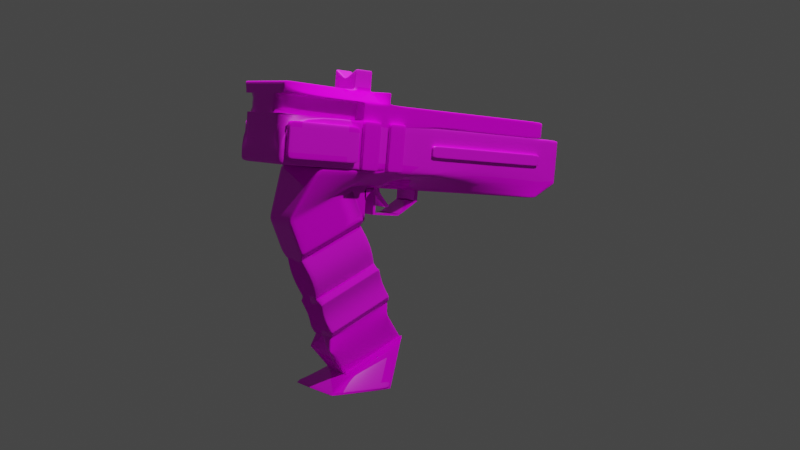 # Source: pistolet_steksturowany.blend  (saved by Blender 3.4.6; exported with 4.5.12 LTS)
import bpy
from mathutils import Matrix  # noqa: F401  (used for matrix-valued properties, if any)

bpy.ops.wm.read_factory_settings(use_empty=True)
scene = bpy.context.scene
scene.name = 'Scene'

# ---- collections
col_collection = bpy.data.collections.new('Collection'); scene.collection.children.link(col_collection)

# ---- images (referenced by path relative to the original .blend; pixels are not part of the script)
import os
ASSET_DIR = os.environ.get("B2B_ASSET_DIR", "")  # directory of the original .blend (textures are referenced by path, not embedded)
HERE = os.path.dirname(os.path.abspath(__file__))  # packed textures are extracted next to this script under _unpacked/

def load_image(name, relpath, width, height, colorspace="sRGB"):
    """Load a texture the original file referenced (path relative to the .blend, or extracted next to this script)."""
    p = next((c for c in (os.path.join(HERE, relpath), os.path.join(ASSET_DIR, relpath)) if relpath and os.path.exists(c)), "")
    if p:
        img = bpy.data.images.load(p, check_existing=True)
        img.name = name
    else:  # same state as the original file: an image datablock whose file is absent (Cycles renders it pink)
        img = bpy.data.images.new(name, width, height)
        img.source = "FILE"
        img.filepath = "//" + (relpath or name)
    img.colorspace_settings.name = colorspace
    return img
img_metalplates015a_8k_roughness_jpg = load_image('MetalPlates015A_8K_Roughness.jpg', 'MetalPlates015A_8K_Roughness.jpg', 1024, 1024, 'sRGB')
img_plastic009_8k_normalgl_jpg = load_image('Plastic009_8K_NormalGL.jpg', 'Plastic009_8K_NormalGL.jpg', 1024, 1024, 'sRGB')
img_fabric070_8k_color_jpg = load_image('Fabric070_8K_Color.jpg', 'Fabric070_8K_Color.jpg', 1024, 1024, 'sRGB')
img_leather036d_8k_color_jpg = load_image('Leather036D_8K_Color.jpg', 'Leather036D_8K_Color.jpg', 1024, 1024, 'sRGB')
img_fabric035_8k_color_jpg = load_image('Fabric035_8K_Color.jpg', 'Fabric035_8K_Color.jpg', 1024, 1024, 'sRGB')
img_chip001_4k_color_jpg = load_image('Chip001_4K_Color.jpg', 'Chip001_4K_Color.jpg', 1024, 1024, 'sRGB')

# ---- materials (node trees are filled in below, after node groups)
mat_material = bpy.data.materials.new('Material')
mat_material.alpha_threshold = 0.0
mat_material.use_transparent_shadow = False
mat_material.line_color = (0.0, 0.0, 0.0, 1.0)
mat_material_001 = bpy.data.materials.new('Material.001')
mat_material_001.use_transparent_shadow = False
mat_material_002 = bpy.data.materials.new('Material.002')
mat_material_002.use_transparent_shadow = False
mat_material_003 = bpy.data.materials.new('Material.003')
mat_material_003.use_transparent_shadow = False
mat_material_004 = bpy.data.materials.new('Material.004')
mat_material_004.use_transparent_shadow = False
mat_material_005 = bpy.data.materials.new('Material.005')
mat_material_005.use_transparent_shadow = False

# ---- material node trees
mat_material.use_nodes = True; mat_material.node_tree.nodes.clear()
_N = mat_material.node_tree.nodes; _L = mat_material.node_tree.links
n0 = _N.new('ShaderNodeOutputMaterial'); n0.name = 'Material Output'; n0.location = (300, 300)
n1 = _N.new('ShaderNodeBsdfPrincipled'); n1.name = 'Principled BSDF'; n1.location = (10, 300)
n1.distribution = 'GGX'
n1.subsurface_method = 'RANDOM_WALK_SKIN'
n1.inputs[2].default_value = 0.0
n1.inputs[3].default_value = 1.45
n1.inputs[11].default_value = 2.78
n1.inputs[13].default_value = 0.3145
n1.inputs[27].default_value = (0.0, 0.0, 0.0, 1.0)
n1.inputs[28].default_value = 1.0
n2 = _N.new('ShaderNodeTexImage'); n2.name = 'Image Texture'; n2.location = (-356, 100)
n2.image = img_metalplates015a_8k_roughness_jpg
_L.new(n1.outputs[0], n0.inputs[0])
_L.new(n2.outputs[0], n1.inputs[0])
n0.is_active_output = True
mat_material_001.use_nodes = True; mat_material_001.node_tree.nodes.clear()
_N = mat_material_001.node_tree.nodes; _L = mat_material_001.node_tree.links
n0 = _N.new('ShaderNodeBsdfPrincipled'); n0.name = 'Principled BSDF'; n0.location = (10, 300)
n0.distribution = 'GGX'
n0.subsurface_method = 'RANDOM_WALK_SKIN'
n0.inputs[3].default_value = 1.45
n0.inputs[27].default_value = (0.0, 0.0, 0.0, 1.0)
n0.inputs[28].default_value = 1.0
n1 = _N.new('ShaderNodeOutputMaterial'); n1.name = 'Material Output'; n1.location = (300, 300)
n2 = _N.new('ShaderNodeTexImage'); n2.name = 'Image Texture'; n2.location = (-300, 113)
n2.image = img_plastic009_8k_normalgl_jpg
_L.new(n0.outputs[0], n1.inputs[0])
_L.new(n2.outputs[0], n0.inputs[0])
n1.is_active_output = True
mat_material_002.use_nodes = True; mat_material_002.node_tree.nodes.clear()
_N = mat_material_002.node_tree.nodes; _L = mat_material_002.node_tree.links
n0 = _N.new('ShaderNodeBsdfPrincipled'); n0.name = 'Principled BSDF'; n0.location = (10, 300)
n0.distribution = 'GGX'
n0.subsurface_method = 'RANDOM_WALK_SKIN'
n0.inputs[2].default_value = 0.0
n0.inputs[3].default_value = 1.45
n0.inputs[27].default_value = (0.0, 0.0, 0.0, 1.0)
n0.inputs[28].default_value = 1.0
n1 = _N.new('ShaderNodeOutputMaterial'); n1.name = 'Material Output'; n1.location = (300, 300)
n2 = _N.new('ShaderNodeTexImage'); n2.name = 'Image Texture'; n2.location = (-353, 208)
n2.image = img_fabric070_8k_color_jpg
_L.new(n0.outputs[0], n1.inputs[0])
_L.new(n2.outputs[0], n0.inputs[0])
n1.is_active_output = True
mat_material_003.use_nodes = True; mat_material_003.node_tree.nodes.clear()
_N = mat_material_003.node_tree.nodes; _L = mat_material_003.node_tree.links
n0 = _N.new('ShaderNodeBsdfPrincipled'); n0.name = 'Principled BSDF'; n0.location = (10, 300)
n0.distribution = 'GGX'
n0.subsurface_method = 'RANDOM_WALK_SKIN'
n0.inputs[3].default_value = 1.45
n0.inputs[27].default_value = (0.0, 0.0, 0.0, 1.0)
n0.inputs[28].default_value = 1.0
n1 = _N.new('ShaderNodeOutputMaterial'); n1.name = 'Material Output'; n1.location = (300, 300)
n2 = _N.new('ShaderNodeTexImage'); n2.name = 'Image Texture'; n2.location = (-321, 252)
n2.image = img_leather036d_8k_color_jpg
_L.new(n0.outputs[0], n1.inputs[0])
_L.new(n2.outputs[0], n0.inputs[0])
n1.is_active_output = True
mat_material_004.use_nodes = True; mat_material_004.node_tree.nodes.clear()
_N = mat_material_004.node_tree.nodes; _L = mat_material_004.node_tree.links
n0 = _N.new('ShaderNodeBsdfPrincipled'); n0.name = 'Principled BSDF'; n0.location = (10, 300)
n0.distribution = 'GGX'
n0.subsurface_method = 'RANDOM_WALK_SKIN'
n0.inputs[2].default_value = 1.0
n0.inputs[3].default_value = 1.45
n0.inputs[27].default_value = (0.0, 0.0, 0.0, 1.0)
n0.inputs[28].default_value = 1.0
n1 = _N.new('ShaderNodeOutputMaterial'); n1.name = 'Material Output'; n1.location = (300, 300)
n2 = _N.new('ShaderNodeTexImage'); n2.name = 'Image Texture'; n2.location = (-339, 317)
n2.image = img_fabric035_8k_color_jpg
_L.new(n0.outputs[0], n1.inputs[0])
_L.new(n2.outputs[0], n0.inputs[0])
n1.is_active_output = True
mat_material_005.use_nodes = True; mat_material_005.node_tree.nodes.clear()
_N = mat_material_005.node_tree.nodes; _L = mat_material_005.node_tree.links
n0 = _N.new('ShaderNodeBsdfPrincipled'); n0.name = 'Principled BSDF'; n0.location = (10, 300)
n0.distribution = 'GGX'
n0.subsurface_method = 'RANDOM_WALK_SKIN'
n0.inputs[2].default_value = 1.0
n0.inputs[3].default_value = 1.45
n0.inputs[27].default_value = (0.0, 0.0, 0.0, 1.0)
n0.inputs[28].default_value = 1.0
n1 = _N.new('ShaderNodeOutputMaterial'); n1.name = 'Material Output'; n1.location = (300, 300)
n2 = _N.new('ShaderNodeTexImage'); n2.name = 'Image Texture'; n2.location = (-357, 265)
n2.image = img_chip001_4k_color_jpg
_L.new(n0.outputs[0], n1.inputs[0])
_L.new(n2.outputs[0], n0.inputs[0])
n1.is_active_output = True

# ---- world
world_world = bpy.data.worlds.new('World'); scene.world = world_world
world_world.use_nodes = True; world_world.node_tree.nodes.clear()
_N = world_world.node_tree.nodes; _L = world_world.node_tree.links
n0 = _N.new('ShaderNodeOutputWorld'); n0.name = 'World Output'; n0.location = (300, 300)
n1 = _N.new('ShaderNodeBackground'); n1.name = 'Background'; n1.location = (10, 300)
n1.inputs[0].default_value = (0.05088, 0.05088, 0.05088, 1.0)
_L.new(n1.outputs[0], n0.inputs[0])
n0.is_active_output = True
world_world.color = (0.05088, 0.05088, 0.05088)
world_world.use_sun_shadow = False
world_world.sun_shadow_jitter_overblur = 0.0

# ---- cameras
cam_camera_001 = bpy.data.cameras.new('Camera.001')

# ---- lights
light_light = bpy.data.lights.new('Light', 'POINT')
light_light.transmission_factor = 0.0
light_light.energy = 1000.0
light_light.shadow_soft_size = 0.1
light_light.shadow_maximum_resolution = 0.006
light_light.use_absolute_resolution = True
light_sun = bpy.data.lights.new('Sun', 'SUN')
light_sun.transmission_factor = 0.0
light_sun.energy = 3.4
light_sun.shadow_soft_size = 0.125

# ---- meshes
me_cube = bpy.data.meshes.new('Cube')
me_cube.from_pydata([(0.1444, 0.08277, 0.443), (0.1444, -0.2211, 0.443), (0.06164, -0.08319, -0.1665), (0.06164, -0.1029, -0.1296), (0.0, -0.2211, 0.443), (0.06164, 0.1847, -0.02309), (0.0, 0.08277, 0.443), (0.07531, -0.02793, 0.374), (0.07531, -0.2958, 0.2306), (0.0, -0.02793, 0.374), (0.0, -0.2958, 0.2306), (0.0, 0.2958, -0.2306), (0.0, 0.02793, -0.374), (0.0, 1.017, 0.443), (0.1444, 1.017, 0.443), (0.1444, 0.9059, 0.374), (0.0, 0.9059, 0.374), (0.0, 0.08277, 0.6316), (0.1444, 0.08277, 0.6316), (0.0, 1.017, 0.6316), (0.0, -0.4032, 0.443), (0.1444, -0.3791, 0.4672), (0.0, -0.4032, 0.6316), (0.0, 0.08277, 0.75), (0.1444, 0.08277, 0.75), (0.0, -0.4032, 0.75), (0.1444, -0.4032, 0.75), (0.0, 0.08277, 0.6763), (0.1444, 0.08277, 0.7035), (0.0, -0.4032, 0.7035), (0.0, 0.9142, 0.6316), (0.1444, 0.9142, 0.6316), (0.0, 0.9142, 0.6763), (0.1444, 0.9142, 0.7035), (0.1444, 0.03529, 0.443), (0.0, 0.03529, 0.443), (0.1444, 0.03529, 0.6316), (0.07027, 0.03529, 0.75), (0.0, 0.03529, 0.75), (0.1444, 0.03529, 0.7035), (0.1444, -0.0653, 0.4672), (0.1444, -0.0653, 0.6074), (0.07027, -0.04117, 0.75), (0.0, -0.04117, 0.75), (0.1444, -0.04117, 0.7035), (0.0, -0.04117, 0.443), (0.0, 0.03529, 0.7936), (0.07027, 0.03529, 0.8313), (0.07027, -0.04117, 0.8313), (0.0, -0.04117, 0.7936), (0.0, -0.2149, 0.0794), (0.0, -0.1339, -0.07175), (0.0, -0.053, -0.2229), (0.05093, 0.053, 0.2228), (0.05093, 0.1339, 0.07168), (0.05093, -0.2149, 0.0794), (0.05093, -0.1339, -0.07175), (0.0, 0.053, 0.2228), (0.0, 0.1339, 0.07168), (0.06024, 0.2149, -0.07947), (0.06024, 0.2958, -0.2306), (0.06024, 0.02793, -0.374), (0.0527, 0.2149, -0.07947), (0.0527, 0.2958, -0.2306), (0.0527, -0.053, -0.2229), (0.0527, 0.02793, -0.374), (0.07531, 0.2044, -0.1395), (0.05088, 0.2958, -0.2306), (0.07531, -0.06344, -0.2829), (0.05088, 0.02793, -0.374), (0.0, 0.2149, -0.07947), (0.08058, 0.04331, 0.374), (0.1444, 0.154, 0.443), (0.0, 0.04331, 0.374), (0.1444, 0.154, 0.6316), (0.0, 0.154, 0.6316), (0.0, 0.04586, 0.3342), (0.07919, 0.04586, 0.3342), (0.0832, 0.07871, 0.374), (0.0, 0.07871, 0.374), (0.1444, 0.1894, 0.443), (0.0, 0.1894, 0.6316), (0.1444, 0.8987, 0.5609), (0.1444, 0.8987, 0.5137), (0.1444, 0.3072, 0.5609), (0.1444, 0.3072, 0.5137), (0.1444, 1.017, 0.6316), (0.1552, 0.8987, 0.5609), (0.1552, 0.8987, 0.5137), (0.1552, 0.3072, 0.5609), (0.1552, 0.3072, 0.5137), (0.1444, 0.1894, 0.6316), (0.09936, -0.04117, 0.6316), (0.09936, -0.4032, 0.6316), (0.09936, -0.4032, 0.7035), (0.09936, -0.04117, 0.7035), (0.1444, -0.3791, 0.6074), (0.1444, -0.4032, 0.7035), (0.03194, 0.1259, 0.374), (0.0, 0.1259, 0.374), (0.1444, 0.3219, 0.443), (0.01954, 0.2092, 0.3031), (0.0, 0.2092, 0.3031), (0.03194, 0.1446, 0.3584), (0.0, 0.1446, 0.3584), (0.0311, 0.1444, 0.374), (0.0, 0.1444, 0.374), (0.03194, 0.1259, 0.349), (0.03194, 0.1323, 0.3359), (0.0, 0.1323, 0.3359), (0.0, 0.1259, 0.349), (0.03194, 0.1801, 0.2987), (0.01954, 0.2037, 0.2987), (0.0, 0.2037, 0.2987), (0.0, 0.1801, 0.2987), (0.06075, 0.3189, 0.374), (0.0, 0.3189, 0.374), (0.1444, 0.3553, 0.443), (0.06075, 0.3189, 0.33), (0.0, 0.3189, 0.33), (0.06075, 0.2274, 0.2675), (0.0, 0.2274, 0.2675), (0.06075, 0.1003, 0.2675), (0.0, 0.1003, 0.2675), (0.05069, 0.1003, 0.374), (0.0, 0.1003, 0.374), (0.06075, 0.1126, 0.2675), (0.05069, 0.1126, 0.374), (0.06075, 0.3044, 0.374), (0.06075, 0.3044, 0.33), (0.06075, 0.2274, 0.2754), (0.0, 0.2274, 0.2754), (0.06075, 0.3046, 0.33), (0.06075, 0.1126, 0.2754), (0.0, 0.3046, 0.374), (0.0, 0.3046, 0.33), (0.0, 0.1003, 0.2754), (0.0, 0.1126, 0.2675), (0.0, 0.1126, 0.374), (0.1609, 0.03529, 0.6316), (0.1609, 0.03529, 0.443), (0.1609, -0.04117, 0.443), (0.1609, -0.04117, 0.6316), (0.1609, 0.154, 0.443), (0.1609, 0.08277, 0.443), (0.1609, 0.154, 0.6316), (0.1609, 0.08277, 0.6316), (0.1444, -0.04117, 0.443), (0.1444, -0.4032, 0.443), (0.1444, -0.04117, 0.6316), (0.1642, -0.0653, 0.4672), (0.1444, -0.4032, 0.6316), (0.1642, -0.3791, 0.4672), (0.1642, -0.0653, 0.6074), (0.1642, -0.3791, 0.6074), (0.0, 1.017, 0.4825), (0.0, 1.017, 0.5852), (0.1444, 1.017, 0.5059), (0.1444, 1.017, 0.5687), (0.1165, 1.017, 0.443), (0.1165, 0.9059, 0.374), (0.1165, 0.08277, 0.6316), (0.1165, 0.08277, 0.75), (0.1165, -0.4032, 0.75), (0.1165, 0.08277, 0.6983), (0.1165, 0.9142, 0.6316), (0.1165, 0.9142, 0.6983), (0.05667, 0.03529, 0.75), (0.05667, -0.04117, 0.75), (0.05667, 0.03529, 0.824), (0.05667, -0.04117, 0.824), (0.1165, 0.154, 0.6316), (0.1165, 1.017, 0.6316), (0.1165, -0.4032, 0.7035), (0.1165, 0.1894, 0.6316), (0.1165, 1.017, 0.4825), (0.1165, 1.017, 0.5852), (0.0, 0.1894, 0.4825), (0.0, 0.1894, 0.5852), (0.1165, 0.1894, 0.4825), (0.1165, 0.1894, 0.5852), (0.07531, 0.04062, 0.246), (0.04908, 0.053, 0.2228), (0.07622, 0.05133, 0.249), (0.07531, -0.2272, 0.1025), (0.04908, -0.2149, 0.0794), (0.0515, 0.1339, 0.07168), (0.07531, 0.1452, 0.05069), (0.07531, -0.1227, -0.09274), (0.0515, -0.1339, -0.07175), (0.07531, 0.2044, -0.05999), (0.05321, 0.2149, -0.07947), (0.06024, -0.053, -0.2229), (0.07531, -0.06344, -0.2034), (0.05321, -0.053, -0.2229), (0.06142, 0.2958, -0.2306), (0.06164, 0.1649, 0.0138), (0.08919, 0.003305, -0.3879), (0.06142, 0.02793, -0.374), (0.06024, 0.2958, -0.2266), (0.06024, 0.02793, -0.37), (0.0527, 0.2958, -0.2266), (0.0527, 0.02793, -0.37), (0.06142, 0.2958, -0.2266), (0.06142, 0.02793, -0.37), (0.1381, 0.1899, -0.4211), (0.1191, 0.1839, -0.4339), (0.1103, 0.2188, -0.4105), (0.1352, 0.1873, -0.4281), (0.1324, 0.2032, -0.4263), (0.1147, 0.2046, -0.4271), (0.1298, 0.2098, -0.413), (0.1191, -0.06933, -0.443), (0.1302, -0.06942, -0.4288), (0.1328, -0.07985, -0.4389), (0.0, 0.2188, -0.4105), (0.0, 0.1839, -0.4339), (0.0, 0.2046, -0.4271), (0.0, -0.06933, -0.443), (0.0, -0.06954, -0.4289), (0.0, -0.07988, -0.4389), (0.08215, 0.2555, -0.2649), (0.06327, 0.2951, -0.2323), (0.0757, 0.2809, -0.2482), (0.0714, 0.07998, 0.1724), (0.0714, 0.107, 0.1221), (0.0714, -0.1879, 0.02902), (0.0714, -0.1609, -0.02136), (0.0, 0.07998, 0.1724), (0.0, 0.107, 0.1221), (0.0, -0.1879, 0.02902), (0.0, -0.1609, -0.02136)], [(123, 131), (128, 132), (11, 12), (129, 135)], [(215, 11, 195, 207), (7, 0, 1, 8), (117, 115, 15, 14), (8, 1, 4, 10), (0, 6, 4, 1), (55, 185, 50), (195, 11, 60), (216, 206, 212, 218), (12, 198, 61), (160, 159, 14, 15), (115, 116, 16, 160, 15), (174, 91, 86, 172), (45, 147, 148, 20), (176, 156, 19, 172), (20, 148, 151, 22), (21, 40, 150, 152), (39, 28, 24, 37), (168, 43, 25, 163), (173, 97, 26, 163), (164, 27, 23, 162), (161, 17, 30, 165), (36, 18, 28, 39), (165, 30, 32, 166), (28, 18, 31, 33), (164, 28, 33, 166), (149, 36, 39, 44), (162, 23, 38, 167), (44, 39, 37, 42), (0, 18, 36, 34), (6, 0, 34, 35), (97, 44, 42, 26), (168, 42, 48, 170), (36, 149, 142, 139), (35, 34, 147, 45), (169, 46, 49, 170), (42, 37, 47, 48), (167, 38, 46, 169), (189, 186, 54, 56), (57, 182, 53), (192, 194, 52), (70, 191, 59), (70, 58, 186, 187, 196, 5, 190, 191), (51, 189, 56), (185, 184, 8, 10, 50), (224, 53, 55, 226), (228, 57, 53, 224), (226, 55, 50, 230), (76, 77, 183, 182, 57), (186, 58, 54), (12, 61, 65), (70, 59, 62), (194, 193, 2, 3, 188, 189, 51, 52), (195, 203, 204, 198, 197, 221, 222), (70, 62, 66), (63, 11, 67), (192, 52, 64), (60, 11, 63), (11, 70, 66, 67), (69, 68, 52, 12), (12, 65, 69), (64, 52, 68), (161, 18, 74, 171), (72, 74, 145, 143), (7, 9, 73, 71), (0, 7, 71, 72), (57, 9, 7, 181, 183, 182), (181, 7, 8, 184), (73, 71, 77, 76), (171, 74, 91, 174), (72, 80, 91, 74), (71, 73, 79, 78), (72, 71, 78, 80), (78, 79, 76, 77), (78, 77, 71), (84, 82, 87, 89), (89, 87, 88, 90), (83, 85, 90, 88), (82, 83, 88, 87), (85, 84, 89, 90), (14, 157, 158, 86, 91, 80, 100, 117), (93, 92, 95, 94), (149, 44, 95, 92), (44, 97, 94, 95), (151, 149, 92, 93), (94, 29, 22, 93), (78, 79, 99, 98), (80, 78, 98, 100), (98, 99, 110, 107), (107, 108, 111, 112, 101, 103, 105, 98), (101, 102, 104, 103), (103, 104, 106, 105), (109, 108, 107, 110), (112, 113, 102, 101), (113, 112, 111, 114), (108, 109, 114, 111), (98, 99, 116, 115), (100, 98, 115, 117), (115, 116, 119, 118), (118, 119, 121, 120), (120, 121, 123, 122), (122, 123, 125, 124), (122, 124, 127, 126), (115, 118, 129, 128), (121, 120, 130, 131), (119, 118, 132, 135), (130, 132, 135, 131), (118, 120, 130, 132), (130, 120, 126, 133), (119, 116, 134, 135), (123, 121, 131, 136), (130, 133, 122, 123, 136, 131), (134, 128, 129, 132, 135), (125, 123, 137, 138), (127, 138, 137, 126), (140, 139, 142, 141), (149, 147, 141, 142), (147, 34, 140, 141), (34, 36, 139, 140), (144, 143, 145, 146), (0, 72, 143, 144), (18, 0, 144, 146), (74, 18, 146, 145), (40, 21, 148, 147), (41, 40, 147, 149), (21, 96, 151, 148), (96, 41, 149, 151), (150, 153, 154, 152), (41, 96, 154, 153), (40, 41, 153, 150), (96, 21, 152, 154), (159, 13, 155, 175), (176, 175, 179, 180), (157, 175, 176, 158), (14, 159, 175, 157), (75, 171, 174, 81), (17, 161, 171, 75), (37, 167, 169, 47), (47, 169, 170, 48), (43, 168, 170, 49), (24, 162, 167, 37), (27, 164, 166, 32), (31, 165, 166, 33), (18, 161, 165, 31), (28, 164, 162, 24), (29, 173, 163, 25), (42, 168, 163, 26), (158, 176, 172, 86), (81, 174, 172, 19), (16, 13, 159, 160), (179, 177, 178, 180), (175, 155, 177, 179), (156, 176, 180, 178), (181, 53, 182, 183), (55, 184, 185), (181, 184, 55, 53), (71, 7, 181, 183, 77), (186, 189, 188, 187), (196, 187, 188, 3), (190, 59, 191), (192, 193, 194), (190, 193, 192, 59), (192, 64, 68, 66, 62, 59), (190, 5, 2, 193), (213, 197, 198, 12, 219), (65, 63, 67, 66, 68, 69), (65, 61, 200, 202), (63, 65, 202, 201), (60, 63, 201, 199), (202, 200, 204, 203, 199, 201), (205, 208, 209, 211), (206, 210, 209, 208), (207, 211, 209, 210), (221, 223, 222), (223, 195, 222), (218, 212, 214, 220), (220, 214, 213, 219), (212, 206, 208, 214), (214, 208, 205, 213), (206, 216, 217, 210), (210, 217, 215, 207), (221, 205, 211, 223), (223, 211, 207, 195), (205, 221, 197, 213), (5, 196, 3, 2), (56, 227, 231, 51), (227, 226, 230, 231), (58, 229, 225, 54), (229, 228, 224, 225), (54, 225, 227, 56), (225, 224, 226, 227)])
me_cube.polygons.foreach_set('use_smooth', [True] * 190)
me_cube.polygons.foreach_set('material_index', [0, 0, 0, 0, 0, 0, 0, 0, 0, 0, 0, 0, 1, 0, 1, 2, 0, 0, 0, 0, 0, 0, 0, 0, 0, 0, 0, 0, 1, 0, 0, 3, 2, 0, 3, 3, 0, 0, 0, 0, 0, 4, 0, 0, 4, 4, 4, 0, 0, 0, 0, 4, 0, 0, 0, 0, 0, 0, 0, 0, 0, 0, 2, 0, 0, 0, 0, 0, 0, 1, 0, 0, 0, 0, 3, 3, 3, 3, 3, 1, 0, 0, 0, 1, 0, 0, 0, 1, 1, 1, 1, 1, 1, 1, 1, 0, 0, 0, 0, 0, 0, 0, 0, 0, 0, 0, 0, 0, 0, 0, 0, 0, 0, 0, 2, 2, 2, 2, 2, 2, 2, 2, 1, 1, 1, 1, 5, 2, 2, 2, 0, 1, 0, 0, 0, 0, 3, 3, 0, 0, 0, 0, 0, 0, 0, 0, 0, 0, 0, 0, 1, 1, 0, 0, 0, 0, 4, 4, 4, 0, 4, 0, 4, 0, 0, 0, 0, 0, 0, 0, 0, 0, 0, 0, 0, 0, 0, 0, 0, 0, 0, 0, 3, 4, 4, 4, 4, 4, 4, 4])
_k = set([(155, 175), (155, 177), (156, 176), (175, 176), (175, 179)])
me_cube.attributes.new('sharp_edge', 'BOOLEAN', 'EDGE').data.foreach_set('value', [ (min(e.vertices), max(e.vertices)) in _k for e in me_cube.edges])
_uv = me_cube.uv_layers.new(name='UVMap')
_uv.uv.foreach_set('vector', [0.2456, 0.8039, 0.2456, 0.9011, 0.2098, 0.9009, 0.1813, 0.8035, 0.09658, 0.1766, 0.08461, 0.2514, 0.01464, 0.08858, 0.1117, 0.0, 0.1474, 0.3974, 0.1765, 0.3625, 0.3112, 0.6765, 0.2997, 0.7517, 0.5816, 0.9325, 0.5487, 0.82, 0.6328, 0.823, 0.6255, 0.9341, 0.5487, 0.6812, 0.6328, 0.6843, 0.6328, 0.823, 0.5487, 0.82, 0.4324, 0.5572, 0.4324, 0.5572, 0.4324, 0.5572, 0.5491, 0.4821, 0.5487, 0.4817, 0.5491, 0.482, 0.9565, 0.153, 0.8871, 0.153, 0.8867, 0.005818, 0.9561, 0.005818, 0.4324, 0.5572, 0.4324, 0.5572, 0.4324, 0.5572, 0.4808, 0.5405, 0.4794, 0.6095, 0.4631, 0.6094, 0.4645, 0.5405, 0.5133, 0.2008, 0.5487, 0.201, 0.5487, 0.5408, 0.4808, 0.5405, 0.4645, 0.5405, 0.6588, 0.3783, 0.6425, 0.3777, 0.6425, 0.0, 0.6588, 0.0005965, 0.405, 0.7672, 0.3208, 0.7668, 0.3208, 0.5572, 0.405, 0.5576, 0.1004, 0.8772, 0.1684, 0.8773, 0.1684, 0.904, 0.1004, 0.9039, 0.5229, 0.912, 0.4387, 0.9137, 0.4387, 0.8226, 0.5229, 0.8209, 0.9593, 0.8991, 0.9593, 0.7174, 0.9708, 0.7175, 0.9708, 0.8992, 0.3461, 0.8389, 0.3678, 0.8389, 0.3846, 0.8405, 0.3613, 0.8837, 0.04506, 0.7951, 0.07808, 0.7951, 0.08413, 0.9604, 0.01628, 0.9604, 0.8737, 0.9277, 0.8737, 0.944, 0.8512, 0.9436, 0.8512, 0.9273, 0.9758, 0.3143, 0.9883, 0.3823, 0.9458, 0.3823, 0.9459, 0.3143, 0.6166, 0.4817, 0.5487, 0.4814, 0.5487, 0.0, 0.6166, 0.0002908, 0.4211, 0.5126, 0.4211, 0.4849, 0.4631, 0.4849, 0.4631, 0.5126, 0.8776, 0.454, 0.8777, 0.3861, 0.9035, 0.3861, 0.9161, 0.454, 0.4631, 0.4849, 0.4211, 0.4849, 0.4211, 3.815e-06, 0.4631, 0.0, 0.7936, 0.01043, 0.8097, 0.01294, 0.8097, 0.3926, 0.7936, 0.3901, 0.4211, 0.5572, 0.4211, 0.5126, 0.4631, 0.5126, 0.4631, 0.5572, 0.384, 0.8568, 0.3815, 0.9246, 0.3598, 0.9246, 0.3611, 0.8916, 0.3112, 0.8389, 0.3461, 0.8389, 0.3613, 0.8837, 0.3264, 0.8837, 0.3112, 0.4849, 0.4211, 0.4849, 0.4211, 0.5126, 0.3112, 0.5126, 0.405, 0.8389, 0.3208, 0.8386, 0.3208, 0.8111, 0.405, 0.8114, 0.7102, 0.8929, 0.7105, 0.6818, 0.7373, 0.6812, 0.7373, 0.893, 0.3856, 0.9576, 0.3858, 0.9656, 0.3466, 0.9656, 0.3499, 0.9576, 0.7362, 0.393, 0.7362, 0.4279, 0.7266, 0.4275, 0.7266, 0.3926, 0.405, 0.8114, 0.3208, 0.8111, 0.3208, 0.7668, 0.405, 0.7672, 0.2123, 0.9478, 0.2123, 0.9136, 0.2449, 0.9011, 0.2449, 0.9353, 0.6329, 0.4295, 0.6775, 0.4295, 0.6775, 0.4769, 0.6329, 0.4769, 0.7105, 0.4763, 0.6775, 0.4763, 0.6775, 0.4511, 0.7105, 0.4337, 0.3108, 0.9695, 0.3108, 0.7951, 0.3112, 0.7951, 0.3112, 0.9695, 0.4324, 0.5572, 0.4324, 0.5576, 0.4324, 0.5576, 0.4324, 0.5572, 0.4324, 0.5572, 0.4324, 0.5572, 0.4324, 0.5572, 0.4324, 0.5572, 0.4324, 0.5572, 0.1684, 0.9953, 0.1684, 0.9012, 0.1984, 0.9011, 0.2123, 0.9141, 0.2043, 0.9371, 0.2043, 0.9601, 0.2123, 0.983, 0.1994, 0.9952, 0.4324, 0.5572, 0.4324, 0.5572, 0.4324, 0.5572, 0.9649, 0.6783, 0.9496, 0.6631, 0.9496, 0.5789, 0.9935, 0.5787, 0.9935, 0.6782, 0.2294, 0.188, 0.1964, 0.1852, 0.2115, 0.008685, 0.2446, 0.01142, 0.4324, 0.9649, 0.4324, 0.9963, 0.4027, 0.9964, 0.3908, 0.9651, 0.9217, 0.9337, 0.9336, 0.9005, 0.9633, 0.9004, 0.9633, 0.9336, 0.9665, 0.4495, 0.9203, 0.4495, 0.922, 0.3999, 0.9379, 0.3846, 0.9665, 0.3846, 0.4626, 0.5576, 0.4626, 0.5572, 0.4626, 0.5576, 0.4324, 0.5572, 0.4324, 0.5572, 0.4324, 0.5572, 0.4324, 0.5572, 0.4324, 0.5572, 0.4324, 0.5572, 0.9624, 0.5787, 0.9496, 0.566, 0.9575, 0.5417, 0.9575, 0.5174, 0.9496, 0.4931, 0.9634, 0.4793, 0.9935, 0.4792, 0.9935, 0.5786, 0.6724, 0.6827, 0.6725, 0.6812, 0.674, 0.8556, 0.6739, 0.857, 0.6578, 0.8733, 0.6603, 0.7135, 0.6713, 0.6836, 0.9217, 0.9946, 0.8909, 0.9947, 0.8775, 0.961, 0.5491, 0.482, 0.5487, 0.4817, 0.5491, 0.482, 0.6491, 0.6593, 0.6487, 0.6589, 0.6491, 0.6592, 0.5491, 0.482, 0.5487, 0.4817, 0.5491, 0.482, 0.9217, 0.9004, 0.9217, 0.9946, 0.8775, 0.961, 0.892, 0.9006, 0.7647, 0.9746, 0.7498, 0.9007, 0.7943, 0.875, 0.7943, 0.9745, 0.4324, 0.5572, 0.4324, 0.5572, 0.4324, 0.5572, 0.6946, 0.9562, 0.7102, 0.9298, 0.7102, 0.982, 0.6588, 0.427, 0.6425, 0.4264, 0.6425, 0.3939, 0.6588, 0.3945, 0.9708, 0.935, 0.9708, 0.8262, 0.9805, 0.8262, 0.9805, 0.935, 0.5048, 0.0, 0.5487, 0.000188, 0.5487, 0.04143, 0.5017, 0.04123, 0.08461, 0.2514, 0.09658, 0.1766, 0.113, 0.2147, 0.101, 0.2896, 0.9665, 0.3846, 0.9661, 0.4788, 0.9222, 0.4788, 0.9225, 0.399, 0.922, 0.3999, 0.9379, 0.3846, 0.181, 0.1838, 0.09658, 0.1766, 0.1117, 0.0, 0.1961, 0.007238, 0.9666, 0.4727, 0.9196, 0.4727, 0.9203, 0.4495, 0.9665, 0.4495, 0.6588, 0.3945, 0.6425, 0.3939, 0.6425, 0.3777, 0.6588, 0.3783, 0.101, 0.2896, 0.1092, 0.3085, 0.008152, 0.3519, 0.0, 0.333, 0.5017, 0.04123, 0.5487, 0.04143, 0.5487, 0.06192, 0.5002, 0.06172, 0.101, 0.2896, 0.113, 0.2147, 0.1211, 0.2337, 0.1092, 0.3085, 0.4619, 0.5572, 0.4619, 0.6057, 0.4324, 0.6054, 0.4324, 0.5592, 0.5699, 0.9573, 0.5891, 0.9341, 0.5906, 0.9573, 0.7435, 0.7351, 0.7435, 0.3926, 0.7498, 0.3926, 0.7498, 0.7351, 0.4324, 0.5572, 0.4324, 0.9022, 0.405, 0.9022, 0.405, 0.5572, 0.7435, 0.3928, 0.7435, 0.6629, 0.7372, 0.6627, 0.7372, 0.3926, 0.4387, 0.8853, 0.4387, 0.908, 0.4324, 0.9082, 0.4324, 0.8854, 0.4387, 0.8581, 0.4387, 0.8853, 0.4324, 0.8853, 0.4324, 0.8581, 0.2997, 0.7517, 0.266, 0.7662, 0.2323, 0.7807, 0.1986, 0.7951, 0.008152, 0.3519, 0.1092, 0.3085, 0.1397, 0.3795, 0.1474, 0.3974, 0.8776, 0.3861, 0.8776, 0.1749, 0.9196, 0.1749, 0.9196, 0.3861, 0.6328, 0.965, 0.6328, 0.9303, 0.659, 0.9298, 0.659, 0.9645, 0.9458, 0.175, 0.9458, 0.3846, 0.9196, 0.3845, 0.9196, 0.1749, 0.9827, 0.0009613, 0.9827, 0.1663, 0.9565, 0.1653, 0.9565, 0.0, 0.4735, 0.9144, 0.4735, 0.9723, 0.4387, 0.9716, 0.4387, 0.9137, 0.5002, 0.06172, 0.5487, 0.06192, 0.5487, 0.08926, 0.5301, 0.08918, 0.4631, 0.1305, 0.5002, 0.06172, 0.5301, 0.08918, 0.4631, 0.2072, 0.3863, 0.8389, 0.405, 0.8389, 0.4047, 0.851, 0.3861, 0.851, 0.1458, 0.9567, 0.1434, 0.9486, 0.1493, 0.9137, 0.1596, 0.9043, 0.1636, 0.904, 0.1576, 0.9534, 0.1636, 0.9601, 0.1556, 0.9674, 0.7257, 0.4298, 0.7371, 0.4297, 0.7371, 0.4672, 0.7184, 0.4674, 0.7184, 0.4674, 0.7371, 0.4672, 0.7371, 0.4762, 0.719, 0.4764, 0.4047, 0.8594, 0.3861, 0.8594, 0.3861, 0.851, 0.4047, 0.851, 0.5941, 0.9414, 0.5941, 0.9528, 0.5906, 0.9527, 0.5906, 0.9413, 0.5941, 0.9528, 0.5941, 0.9414, 0.6077, 0.9341, 0.6077, 0.9527, 0.3861, 0.8594, 0.4047, 0.8594, 0.405, 0.893, 0.3863, 0.893, 0.5301, 0.08918, 0.5487, 0.08926, 0.5487, 0.201, 0.5133, 0.2008, 0.4631, 0.2072, 0.5301, 0.08918, 0.5133, 0.2008, 0.4631, 0.2266, 0.5699, 0.9346, 0.5699, 0.97, 0.5487, 0.9695, 0.5487, 0.9341, 0.9468, 0.1749, 0.9822, 0.1756, 0.9812, 0.24, 0.9458, 0.2394, 0.9458, 0.2394, 0.9812, 0.24, 0.9822, 0.298, 0.9468, 0.2974, 0.2456, 0.9051, 0.281, 0.9052, 0.281, 0.9666, 0.2515, 0.9666, 0.9633, 0.9626, 0.9633, 0.9004, 0.9705, 0.9005, 0.9705, 0.9626, 0.6162, 0.9341, 0.6162, 0.9598, 0.6077, 0.9598, 0.6077, 0.9341, 0.4345, 0.6411, 0.4345, 0.6057, 0.4383, 0.6057, 0.4383, 0.6412, 0.9496, 0.7137, 0.9496, 0.6783, 0.9578, 0.6783, 0.9578, 0.7137, 0.4735, 0.9688, 0.4735, 0.9137, 0.5089, 0.9138, 0.5089, 0.9689, 0.5434, 0.9466, 0.5229, 0.8853, 0.5273, 0.8866, 0.5456, 0.9386, 0.5273, 0.8866, 0.5229, 0.8853, 0.5412, 0.8209, 0.5456, 0.8222, 0.6245, 0.9341, 0.6245, 0.9598, 0.6162, 0.9598, 0.6162, 0.9341, 0.4324, 0.8581, 0.4324, 0.784, 0.437, 0.784, 0.437, 0.8581, 0.7103, 0.9671, 0.7102, 0.9006, 0.7103, 0.893, 0.7457, 0.893, 0.7456, 0.8936, 0.7457, 0.9671, 0.6844, 0.9298, 0.6844, 0.9652, 0.659, 0.9652, 0.659, 0.9652, 0.659, 0.9298, 0.5089, 0.9758, 0.5089, 0.9137, 0.5161, 0.9137, 0.5161, 0.9758, 0.317, 0.9252, 0.3466, 0.9246, 0.3466, 0.976, 0.3112, 0.9767, 0.2902, 0.7951, 0.2902, 0.9051, 0.2456, 0.9051, 0.2456, 0.7951, 0.9858, 0.3846, 0.9858, 0.4757, 0.9762, 0.4759, 0.9762, 0.3848, 0.3208, 0.7668, 0.3208, 0.8111, 0.3112, 0.811, 0.3112, 0.7668, 0.9805, 0.7174, 0.9805, 0.8262, 0.9708, 0.8262, 0.9708, 0.7174, 0.8097, 0.8594, 0.8512, 0.8594, 0.8512, 0.9693, 0.8097, 0.9693, 0.6844, 0.971, 0.6844, 0.9298, 0.6941, 0.9298, 0.6941, 0.971, 0.9762, 0.3846, 0.9762, 0.4757, 0.9666, 0.4759, 0.9666, 0.3848, 0.6425, 0.3939, 0.6425, 0.4264, 0.6329, 0.426, 0.6329, 0.3935, 0.4528, 0.6239, 0.4528, 0.8069, 0.4387, 0.8209, 0.4387, 0.6098, 0.5346, 0.6238, 0.4528, 0.6239, 0.4387, 0.6098, 0.5487, 0.6098, 0.4528, 0.8069, 0.5346, 0.8069, 0.5487, 0.8209, 0.4387, 0.8209, 0.5346, 0.8069, 0.5346, 0.6238, 0.5487, 0.6098, 0.5487, 0.8209, 0.4636, 0.4189, 0.5268, 0.4189, 0.5268, 0.5603, 0.4636, 0.5603, 0.7498, 0.7355, 0.7498, 0.8788, 0.7383, 0.8784, 0.7383, 0.7351, 0.8097, 0.8751, 0.8097, 0.956, 0.7982, 0.956, 0.7982, 0.875, 0.2925, 0.9051, 0.2925, 0.9728, 0.281, 0.9731, 0.281, 0.9053, 0.1004, 0.7952, 0.1684, 0.7953, 0.1684, 0.818, 0.1004, 0.8179, 0.8097, 0.875, 0.7498, 0.875, 0.7498, 0.3926, 0.8097, 0.3926, 0.08413, 0.8314, 0.1004, 0.8179, 0.1004, 0.8772, 0.08413, 0.8677, 0.08413, 0.7951, 0.1004, 0.7952, 0.1004, 0.8179, 0.08413, 0.8314, 0.7266, 0.397, 0.6588, 0.3945, 0.6588, 0.3783, 0.7266, 0.3808, 0.7266, 0.4295, 0.6588, 0.427, 0.6588, 0.3945, 0.7266, 0.397, 0.7184, 0.4764, 0.7105, 0.4763, 0.7105, 0.4337, 0.7184, 0.4295, 0.2123, 0.956, 0.2123, 0.9478, 0.2449, 0.9353, 0.2449, 0.9435, 0.385, 0.9246, 0.3856, 0.9576, 0.3499, 0.9576, 0.3639, 0.9246, 0.3846, 0.8405, 0.384, 0.8568, 0.3611, 0.8916, 0.3613, 0.8837, 0.7266, 0.0, 0.7936, 0.01043, 0.7936, 0.3901, 0.7266, 0.3797, 0.8776, 0.4703, 0.8776, 0.454, 0.9161, 0.454, 0.9191, 0.4703, 0.6329, 0.4817, 0.6166, 0.4817, 0.6166, 0.0002908, 0.6329, 0.0003605, 0.9728, 0.298, 0.9758, 0.3143, 0.9459, 0.3143, 0.9459, 0.298, 0.8737, 0.8598, 0.8737, 0.9277, 0.8512, 0.9273, 0.8512, 0.8594, 0.03713, 0.7951, 0.04506, 0.7951, 0.01628, 0.9604, 0.0, 0.9604, 0.08413, 0.8677, 0.1004, 0.8772, 0.1004, 0.9039, 0.08413, 0.9039, 0.7266, 0.3808, 0.6588, 0.3783, 0.6588, 0.0005965, 0.7266, 0.003082, 0.5487, 0.5408, 0.5473, 0.6098, 0.4794, 0.6095, 0.4808, 0.5405, 0.08413, 0.972, 0.08413, 0.9041, 0.1434, 0.904, 0.1434, 0.972, 0.8097, 0.4792, 0.8775, 0.4817, 0.8775, 0.8594, 0.8097, 0.8569, 0.8097, 0.0, 0.8776, 0.0002908, 0.8776, 0.4792, 0.8097, 0.4789, 0.7353, 0.6812, 0.7395, 0.6661, 0.7395, 0.665, 0.7418, 0.6812, 0.9638, 0.6783, 0.9496, 0.6631, 0.9649, 0.6783, 0.181, 0.1838, 0.1961, 0.007238, 0.2115, 0.008685, 0.1964, 0.1852, 0.113, 0.2147, 0.09658, 0.1766, 0.181, 0.1838, 0.1818, 0.1902, 0.1349, 0.2069, 0.3108, 0.7951, 0.3108, 0.9695, 0.2963, 0.9719, 0.2963, 0.7975, 0.7108, 0.482, 0.7353, 0.4821, 0.7353, 0.6593, 0.7108, 0.6593, 0.2123, 0.983, 0.2035, 0.9952, 0.1994, 0.9952, 0.9583, 0.5787, 0.9496, 0.566, 0.9624, 0.5787, 0.6621, 0.4821, 0.6621, 0.6593, 0.6491, 0.6593, 0.6491, 0.482, 0.6491, 0.6593, 0.6491, 0.6592, 0.6212, 0.6812, 0.6212, 0.504, 0.6491, 0.482, 0.6491, 0.482, 0.6621, 0.4821, 0.6864, 0.482, 0.6864, 0.6593, 0.6621, 0.6593, 0.6343, 0.9214, 0.6578, 0.8733, 0.6739, 0.857, 0.7097, 0.857, 0.7102, 0.9214, 0.5491, 0.6592, 0.5491, 0.482, 0.5491, 0.482, 0.6212, 0.504, 0.6212, 0.6812, 0.5491, 0.6592, 0.6352, 0.4813, 0.6352, 0.4769, 0.6372, 0.4769, 0.6372, 0.4813, 0.4345, 0.6068, 0.4345, 0.784, 0.4324, 0.7829, 0.4324, 0.6057, 0.6329, 0.4813, 0.6329, 0.4769, 0.6352, 0.4769, 0.6352, 0.4813, 0.6791, 0.8555, 0.6747, 0.8556, 0.674, 0.8556, 0.6725, 0.6812, 0.6732, 0.6812, 0.6775, 0.6812, 0.8837, 0.5722, 0.8807, 0.5754, 0.8775, 0.5666, 0.8827, 0.5597, 0.8871, 0.153, 0.8896, 0.1655, 0.8793, 0.1648, 0.8776, 0.1554, 0.1813, 0.8035, 0.1698, 0.8028, 0.1684, 0.7956, 0.1787, 0.7951, 0.6603, 0.7135, 0.6639, 0.6959, 0.6713, 0.6836, 0.4631, 0.5572, 0.4631, 0.5699, 0.4626, 0.5688, 0.9561, 0.005818, 0.8867, 0.005818, 0.8785, 2.204e-05, 0.956, 0.0, 0.7102, 0.9298, 0.6328, 0.9298, 0.6343, 0.9214, 0.7102, 0.9214, 0.8867, 0.005818, 0.8871, 0.153, 0.8776, 0.1554, 0.8785, 2.204e-05, 0.9451, 0.7174, 0.8807, 0.5754, 0.8837, 0.5722, 0.9476, 0.7093, 0.8871, 0.153, 0.9565, 0.153, 0.9564, 0.1655, 0.8896, 0.1655, 0.8896, 0.1655, 0.9564, 0.1655, 0.9561, 0.1749, 0.8918, 0.1749, 0.9476, 0.4968, 0.8837, 0.5722, 0.8827, 0.5597, 0.9496, 0.4792, 0.2014, 0.8919, 0.1698, 0.8028, 0.1813, 0.8035, 0.2098, 0.9009, 0.8837, 0.5722, 0.9476, 0.4968, 0.9496, 0.6605, 0.9476, 0.7093, 0.6864, 0.482, 0.7108, 0.482, 0.7108, 0.6593, 0.6864, 0.6593, 0.9336, 1.0, 0.9217, 0.9669, 0.9633, 0.9668, 0.9633, 0.9999, 0.9217, 0.9669, 0.9217, 0.9337, 0.9633, 0.9336, 0.9633, 0.9668, 0.4324, 0.9022, 0.4324, 0.9336, 0.3908, 0.9337, 0.4027, 0.9023, 0.4324, 0.9336, 0.4324, 0.9649, 0.3908, 0.9651, 0.3908, 0.9337, 0.296, 0.1938, 0.2627, 0.1908, 0.2778, 0.01426, 0.3112, 0.01723, 0.2627, 0.1908, 0.2294, 0.188, 0.2446, 0.01142, 0.2778, 0.01426])
me_cube.materials.append(mat_material)
me_cube.materials.append(mat_material_001)
me_cube.materials.append(mat_material_002)
me_cube.materials.append(mat_material_003)
me_cube.materials.append(mat_material_004)
me_cube.materials.append(mat_material_005)
me_cube.use_mirror_vertex_groups = False
me_cube.update()

# ---- objects
ob_cube = bpy.data.objects.new('Cube', me_cube)
ob_light = bpy.data.objects.new('Light', light_light)
ob_camera = bpy.data.objects.new('Camera', cam_camera_001)
ob_sun = bpy.data.objects.new('Sun', light_sun)

# ---- transforms, parenting, visibility, modifiers, constraints
ob_cube.location = (0.002509, 0.08379, 0.1076)
ob_cube.lock_rotations_4d = False
ob_cube.empty_display_type = 'ARROWS'
ob_cube.lineart.crease_threshold = 0.0
_m = ob_cube.modifiers.new('Mirror', 'MIRROR')
_m.use_clip = True
_m = ob_cube.modifiers.new('Bevel', 'BEVEL')
_m = ob_cube.modifiers.new('Subdivision', 'SUBSURF')
ob_light.location = (4.076, 1.005, 5.904)
ob_light.rotation_euler = (0.6503, 0.05522, 1.866)
ob_light.lock_rotations_4d = False
ob_light.empty_display_type = 'ARROWS'
ob_light.color = (0.0, 0.0, 0.0, 0.0)
ob_light.lineart.crease_threshold = 0.0
ob_camera.location = (3.63, -2.436, 0.6206)
ob_camera.rotation_euler = (1.508, -0.08113, 0.9172)
ob_sun.location = (1.003, -2.139, 2.045)

# ---- collection membership
col_collection.objects.link(ob_cube)
col_collection.objects.link(ob_light)
col_collection.objects.link(ob_camera)
col_collection.objects.link(ob_sun)

# ---- scene / render settings (as saved in the file)
scene.camera = ob_camera
scene.frame_start = 1; scene.frame_end = 250; scene.frame_set(1)
scene.render.engine = 'BLENDER_EEVEE_NEXT'
scene.cycles.sampling_pattern = 'TABULATED_SOBOL'
scene.cycles.use_light_tree = False
scene.view_settings.view_transform = 'Filmic'
bpy.context.view_layer.update()
